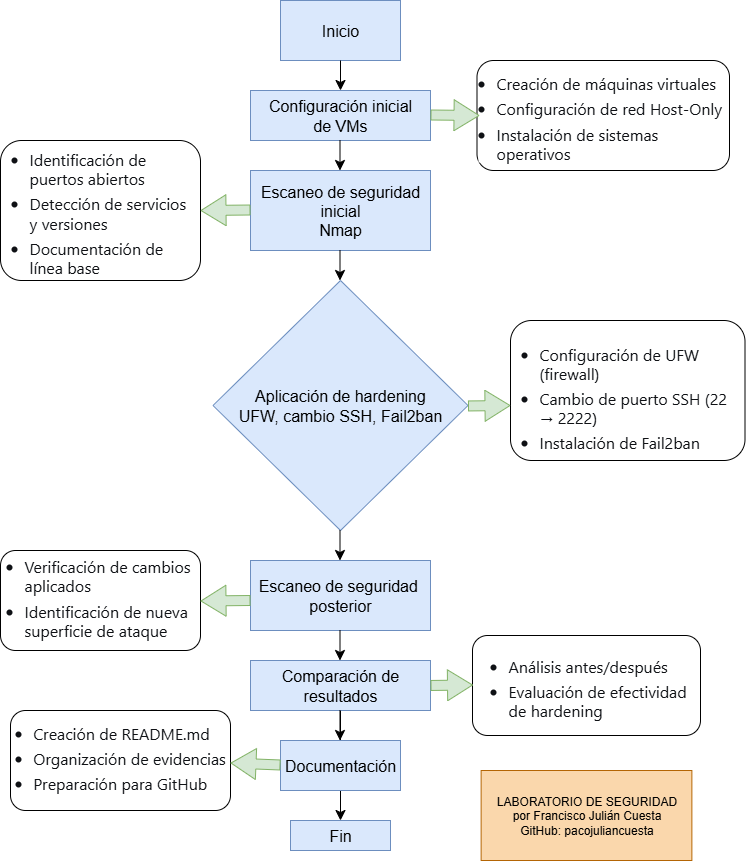

The diagram above was exported from draw.io. Its source (the exported page's mxGraphModel, read from the mxfile embedded in the PNG):
<mxGraphModel dx="703" dy="876" grid="1" gridSize="10" guides="1" tooltips="1" connect="1" arrows="1" fold="1" page="1" pageScale="1" pageWidth="850" pageHeight="1100" math="0" shadow="0">
  <root>
    <mxCell id="0" />
    <mxCell id="1" parent="0" />
    <mxCell id="BTGGF7BlmGdmvKEDcpXf-64" value="" style="rounded=1;whiteSpace=wrap;html=1;" vertex="1" parent="1">
      <mxGeometry x="70" y="830" width="220" height="100" as="geometry" />
    </mxCell>
    <mxCell id="BTGGF7BlmGdmvKEDcpXf-62" value="" style="rounded=1;whiteSpace=wrap;html=1;" vertex="1" parent="1">
      <mxGeometry x="532" y="755" width="228" height="100" as="geometry" />
    </mxCell>
    <mxCell id="BTGGF7BlmGdmvKEDcpXf-59" value="" style="rounded=1;whiteSpace=wrap;html=1;" vertex="1" parent="1">
      <mxGeometry x="60" y="670" width="200" height="100" as="geometry" />
    </mxCell>
    <mxCell id="BTGGF7BlmGdmvKEDcpXf-54" value="" style="rounded=1;whiteSpace=wrap;html=1;" vertex="1" parent="1">
      <mxGeometry x="570" y="440" width="234.5" height="140" as="geometry" />
    </mxCell>
    <mxCell id="BTGGF7BlmGdmvKEDcpXf-51" value="" style="rounded=1;whiteSpace=wrap;html=1;" vertex="1" parent="1">
      <mxGeometry x="60" y="260" width="200" height="140" as="geometry" />
    </mxCell>
    <mxCell id="BTGGF7BlmGdmvKEDcpXf-46" value="" style="rounded=1;whiteSpace=wrap;html=1;" vertex="1" parent="1">
      <mxGeometry x="536.5" y="180" width="252.5" height="110" as="geometry" />
    </mxCell>
    <mxCell id="BTGGF7BlmGdmvKEDcpXf-1" value="" style="rounded=0;whiteSpace=wrap;html=1;fillColor=#dae8fc;strokeColor=#6c8ebf;" vertex="1" parent="1">
      <mxGeometry x="340" y="120" width="120" height="60" as="geometry" />
    </mxCell>
    <mxCell id="BTGGF7BlmGdmvKEDcpXf-2" value="Inicio" style="text;strokeColor=none;fillColor=none;html=1;align=center;verticalAlign=middle;whiteSpace=wrap;rounded=0;fontSize=16;" vertex="1" parent="1">
      <mxGeometry x="370" y="135" width="60" height="30" as="geometry" />
    </mxCell>
    <mxCell id="BTGGF7BlmGdmvKEDcpXf-4" value="" style="endArrow=classic;html=1;rounded=0;fontSize=12;startSize=8;endSize=8;curved=1;" edge="1" parent="1">
      <mxGeometry width="50" height="50" relative="1" as="geometry">
        <mxPoint x="400" y="180" as="sourcePoint" />
        <mxPoint x="400" y="210" as="targetPoint" />
      </mxGeometry>
    </mxCell>
    <mxCell id="BTGGF7BlmGdmvKEDcpXf-5" value="" style="rounded=0;whiteSpace=wrap;html=1;fillColor=#dae8fc;strokeColor=#6c8ebf;" vertex="1" parent="1">
      <mxGeometry x="310" y="210" width="180" height="50" as="geometry" />
    </mxCell>
    <mxCell id="BTGGF7BlmGdmvKEDcpXf-6" value="Configuración inicial de VMs" style="text;strokeColor=none;fillColor=none;html=1;align=center;verticalAlign=middle;whiteSpace=wrap;rounded=0;fontSize=16;" vertex="1" parent="1">
      <mxGeometry x="325" y="220" width="150" height="30" as="geometry" />
    </mxCell>
    <mxCell id="BTGGF7BlmGdmvKEDcpXf-9" value="" style="rounded=0;whiteSpace=wrap;html=1;fillColor=#dae8fc;strokeColor=#6c8ebf;" vertex="1" parent="1">
      <mxGeometry x="310" y="290" width="180" height="80" as="geometry" />
    </mxCell>
    <mxCell id="BTGGF7BlmGdmvKEDcpXf-10" value="Escaneo de seguridad&lt;div&gt;inicial&lt;/div&gt;&lt;div&gt;Nmap&lt;/div&gt;" style="text;strokeColor=#6c8ebf;fillColor=#dae8fc;html=1;align=center;verticalAlign=middle;whiteSpace=wrap;rounded=0;fontSize=16;" vertex="1" parent="1">
      <mxGeometry x="310" y="290" width="180" height="80" as="geometry" />
    </mxCell>
    <mxCell id="BTGGF7BlmGdmvKEDcpXf-15" value="" style="rhombus;whiteSpace=wrap;html=1;fillColor=#dae8fc;strokeColor=#6c8ebf;" vertex="1" parent="1">
      <mxGeometry x="272.5" y="400" width="255" height="250" as="geometry" />
    </mxCell>
    <mxCell id="BTGGF7BlmGdmvKEDcpXf-13" value="Aplicación de hardening&lt;div&gt;UFW, cambio SSH, Fail2ban&lt;/div&gt;" style="text;strokeColor=none;fillColor=none;html=1;align=center;verticalAlign=middle;whiteSpace=wrap;rounded=0;fontSize=16;" vertex="1" parent="1">
      <mxGeometry x="295" y="445" width="210" height="160" as="geometry" />
    </mxCell>
    <mxCell id="BTGGF7BlmGdmvKEDcpXf-16" value="" style="rounded=0;whiteSpace=wrap;html=1;fillColor=#dae8fc;strokeColor=#6c8ebf;" vertex="1" parent="1">
      <mxGeometry x="310" y="680" width="180" height="70" as="geometry" />
    </mxCell>
    <mxCell id="BTGGF7BlmGdmvKEDcpXf-18" value="Escaneo de seguridad&amp;nbsp;&lt;div&gt;posterior&lt;/div&gt;" style="text;strokeColor=none;fillColor=none;html=1;align=center;verticalAlign=middle;whiteSpace=wrap;rounded=0;fontSize=16;" vertex="1" parent="1">
      <mxGeometry x="305" y="700" width="190" height="30" as="geometry" />
    </mxCell>
    <mxCell id="BTGGF7BlmGdmvKEDcpXf-22" value="" style="endArrow=classic;html=1;rounded=0;fontSize=12;startSize=8;endSize=8;curved=1;" edge="1" parent="1">
      <mxGeometry width="50" height="50" relative="1" as="geometry">
        <mxPoint x="399.5" y="260" as="sourcePoint" />
        <mxPoint x="399.5" y="290" as="targetPoint" />
      </mxGeometry>
    </mxCell>
    <mxCell id="BTGGF7BlmGdmvKEDcpXf-23" value="" style="endArrow=classic;html=1;rounded=0;fontSize=12;startSize=8;endSize=8;curved=1;" edge="1" parent="1">
      <mxGeometry width="50" height="50" relative="1" as="geometry">
        <mxPoint x="399.5" y="370" as="sourcePoint" />
        <mxPoint x="399.5" y="400" as="targetPoint" />
      </mxGeometry>
    </mxCell>
    <mxCell id="BTGGF7BlmGdmvKEDcpXf-24" value="" style="endArrow=classic;html=1;rounded=0;fontSize=12;startSize=8;endSize=8;curved=1;" edge="1" parent="1">
      <mxGeometry width="50" height="50" relative="1" as="geometry">
        <mxPoint x="399.5" y="650" as="sourcePoint" />
        <mxPoint x="399.5" y="680" as="targetPoint" />
      </mxGeometry>
    </mxCell>
    <mxCell id="BTGGF7BlmGdmvKEDcpXf-26" value="" style="endArrow=classic;html=1;rounded=0;fontSize=12;startSize=8;endSize=8;curved=1;" edge="1" parent="1">
      <mxGeometry width="50" height="50" relative="1" as="geometry">
        <mxPoint x="399.5" y="750" as="sourcePoint" />
        <mxPoint x="399.5" y="780" as="targetPoint" />
      </mxGeometry>
    </mxCell>
    <mxCell id="BTGGF7BlmGdmvKEDcpXf-36" value="" style="edgeStyle=none;curved=1;rounded=0;orthogonalLoop=1;jettySize=auto;html=1;fontSize=12;startSize=8;endSize=8;" edge="1" parent="1" source="BTGGF7BlmGdmvKEDcpXf-27" target="BTGGF7BlmGdmvKEDcpXf-35">
      <mxGeometry relative="1" as="geometry" />
    </mxCell>
    <mxCell id="BTGGF7BlmGdmvKEDcpXf-27" value="" style="rounded=0;whiteSpace=wrap;html=1;fillColor=#dae8fc;strokeColor=#6c8ebf;" vertex="1" parent="1">
      <mxGeometry x="310" y="780" width="180" height="50" as="geometry" />
    </mxCell>
    <mxCell id="BTGGF7BlmGdmvKEDcpXf-28" value="Comparación de resultados" style="text;html=1;align=center;verticalAlign=middle;whiteSpace=wrap;rounded=0;fontSize=16;" vertex="1" parent="1">
      <mxGeometry x="310" y="790" width="180" height="30" as="geometry" />
    </mxCell>
    <mxCell id="BTGGF7BlmGdmvKEDcpXf-30" value="" style="rounded=0;whiteSpace=wrap;html=1;fillColor=#dae8fc;strokeColor=#6c8ebf;" vertex="1" parent="1">
      <mxGeometry x="340" y="860" width="120" height="50" as="geometry" />
    </mxCell>
    <mxCell id="BTGGF7BlmGdmvKEDcpXf-32" value="" style="endArrow=classic;html=1;rounded=0;fontSize=12;startSize=8;endSize=8;curved=1;" edge="1" parent="1">
      <mxGeometry width="50" height="50" relative="1" as="geometry">
        <mxPoint x="399.5" y="830" as="sourcePoint" />
        <mxPoint x="399.5" y="860" as="targetPoint" />
      </mxGeometry>
    </mxCell>
    <mxCell id="BTGGF7BlmGdmvKEDcpXf-33" style="edgeStyle=none;curved=1;rounded=0;orthogonalLoop=1;jettySize=auto;html=1;exitX=0.25;exitY=1;exitDx=0;exitDy=0;fontSize=12;startSize=8;endSize=8;" edge="1" parent="1" source="BTGGF7BlmGdmvKEDcpXf-30" target="BTGGF7BlmGdmvKEDcpXf-30">
      <mxGeometry relative="1" as="geometry" />
    </mxCell>
    <mxCell id="BTGGF7BlmGdmvKEDcpXf-34" value="Documentación" style="text;strokeColor=none;fillColor=none;html=1;align=center;verticalAlign=middle;whiteSpace=wrap;rounded=0;fontSize=16;" vertex="1" parent="1">
      <mxGeometry x="380" y="870" width="40" height="30" as="geometry" />
    </mxCell>
    <mxCell id="BTGGF7BlmGdmvKEDcpXf-35" value="" style="rounded=0;whiteSpace=wrap;html=1;fillColor=#dae8fc;strokeColor=#6c8ebf;" vertex="1" parent="1">
      <mxGeometry x="350" y="940" width="100" height="30" as="geometry" />
    </mxCell>
    <mxCell id="BTGGF7BlmGdmvKEDcpXf-37" value="Fin" style="text;strokeColor=none;fillColor=none;html=1;align=center;verticalAlign=middle;whiteSpace=wrap;rounded=0;fontSize=16;" vertex="1" parent="1">
      <mxGeometry x="370" y="940" width="60" height="30" as="geometry" />
    </mxCell>
    <mxCell id="BTGGF7BlmGdmvKEDcpXf-39" value="&lt;ul style=&quot;margin: 4px 0px 0px; padding-left: 18px; color: rgb(15, 17, 21); font-family: quote-cjk-patch, Inter, system-ui, -apple-system, BlinkMacSystemFont, &amp;quot;Segoe UI&amp;quot;, Roboto, Oxygen, Ubuntu, Cantarell, &amp;quot;Open Sans&amp;quot;, &amp;quot;Helvetica Neue&amp;quot;, sans-serif; text-align: left; background-color: rgb(255, 255, 255);&quot;&gt;&lt;li&gt;&lt;p style=&quot;margin: 0px;&quot; class=&quot;ds-markdown-paragraph&quot;&gt;Creación de máquinas virtuales&lt;/p&gt;&lt;/li&gt;&lt;li style=&quot;margin-top: 6px;&quot;&gt;&lt;p style=&quot;margin: 0px;&quot; class=&quot;ds-markdown-paragraph&quot;&gt;Configuración de red Host-Only&lt;/p&gt;&lt;/li&gt;&lt;li style=&quot;margin-top: 6px;&quot;&gt;&lt;p style=&quot;margin: 0px;&quot; class=&quot;ds-markdown-paragraph&quot;&gt;Instalación de sistemas operativos&lt;/p&gt;&lt;/li&gt;&lt;/ul&gt;" style="text;strokeColor=none;fillColor=none;html=1;align=center;verticalAlign=middle;whiteSpace=wrap;rounded=0;fontSize=16;" vertex="1" parent="1">
      <mxGeometry x="536.5" y="200" width="248" height="70" as="geometry" />
    </mxCell>
    <mxCell id="BTGGF7BlmGdmvKEDcpXf-48" value="" style="shape=flexArrow;endArrow=classic;html=1;rounded=0;fontSize=12;startSize=8;endSize=8;curved=1;entryX=0.01;entryY=0.5;entryDx=0;entryDy=0;entryPerimeter=0;fillColor=#d5e8d4;strokeColor=#82b366;" edge="1" parent="1" target="BTGGF7BlmGdmvKEDcpXf-46">
      <mxGeometry width="50" height="50" relative="1" as="geometry">
        <mxPoint x="490" y="234.5" as="sourcePoint" />
        <mxPoint x="520" y="235" as="targetPoint" />
      </mxGeometry>
    </mxCell>
    <mxCell id="BTGGF7BlmGdmvKEDcpXf-49" value="" style="shape=flexArrow;endArrow=classic;html=1;rounded=0;fontSize=12;startSize=8;endSize=8;curved=1;fillColor=#d5e8d4;strokeColor=#82b366;" edge="1" parent="1">
      <mxGeometry width="50" height="50" relative="1" as="geometry">
        <mxPoint x="310" y="329.5" as="sourcePoint" />
        <mxPoint x="260" y="330" as="targetPoint" />
      </mxGeometry>
    </mxCell>
    <mxCell id="BTGGF7BlmGdmvKEDcpXf-50" value="&lt;ul style=&quot;margin: 4px 0px 0px; padding-left: 18px; color: rgb(15, 17, 21); font-family: quote-cjk-patch, Inter, system-ui, -apple-system, BlinkMacSystemFont, &amp;quot;Segoe UI&amp;quot;, Roboto, Oxygen, Ubuntu, Cantarell, &amp;quot;Open Sans&amp;quot;, &amp;quot;Helvetica Neue&amp;quot;, sans-serif; text-align: left; background-color: rgb(255, 255, 255);&quot;&gt;&lt;li&gt;&lt;p style=&quot;margin: 0px;&quot; class=&quot;ds-markdown-paragraph&quot;&gt;Identificación de puertos abiertos&lt;/p&gt;&lt;/li&gt;&lt;li style=&quot;margin-top: 6px;&quot;&gt;&lt;p style=&quot;margin: 0px;&quot; class=&quot;ds-markdown-paragraph&quot;&gt;Detección de servicios y versiones&lt;/p&gt;&lt;/li&gt;&lt;li style=&quot;margin-top: 6px;&quot;&gt;&lt;p style=&quot;margin: 0px;&quot; class=&quot;ds-markdown-paragraph&quot;&gt;Documentación de línea base&lt;/p&gt;&lt;/li&gt;&lt;/ul&gt;" style="text;strokeColor=none;fillColor=none;html=1;align=center;verticalAlign=middle;whiteSpace=wrap;rounded=0;fontSize=16;" vertex="1" parent="1">
      <mxGeometry x="70" y="315" width="180" height="30" as="geometry" />
    </mxCell>
    <mxCell id="BTGGF7BlmGdmvKEDcpXf-53" value="&lt;ul style=&quot;margin: 4px 0px 0px; padding-left: 18px; color: rgb(15, 17, 21); font-family: quote-cjk-patch, Inter, system-ui, -apple-system, BlinkMacSystemFont, &amp;quot;Segoe UI&amp;quot;, Roboto, Oxygen, Ubuntu, Cantarell, &amp;quot;Open Sans&amp;quot;, &amp;quot;Helvetica Neue&amp;quot;, sans-serif; text-align: left; background-color: rgb(255, 255, 255);&quot;&gt;&lt;li&gt;&lt;p style=&quot;margin: 0px;&quot; class=&quot;ds-markdown-paragraph&quot;&gt;Configuración de UFW (firewall)&lt;/p&gt;&lt;/li&gt;&lt;li style=&quot;margin-top: 6px;&quot;&gt;&lt;p style=&quot;margin: 0px;&quot; class=&quot;ds-markdown-paragraph&quot;&gt;Cambio de puerto SSH (22 → 2222)&lt;/p&gt;&lt;/li&gt;&lt;li style=&quot;margin-top: 6px;&quot;&gt;&lt;p style=&quot;margin: 0px;&quot; class=&quot;ds-markdown-paragraph&quot;&gt;Instalación de Fail2ban&lt;/p&gt;&lt;/li&gt;&lt;/ul&gt;" style="text;strokeColor=none;fillColor=none;html=1;align=center;verticalAlign=middle;whiteSpace=wrap;rounded=0;fontSize=16;" vertex="1" parent="1">
      <mxGeometry x="579.5" y="500" width="215.5" height="30" as="geometry" />
    </mxCell>
    <mxCell id="BTGGF7BlmGdmvKEDcpXf-56" value="" style="shape=flexArrow;endArrow=classic;html=1;rounded=0;fontSize=12;startSize=8;endSize=8;curved=1;fillColor=#d5e8d4;strokeColor=#82b366;" edge="1" parent="1">
      <mxGeometry width="50" height="50" relative="1" as="geometry">
        <mxPoint x="527.5" y="525.46" as="sourcePoint" />
        <mxPoint x="570" y="525" as="targetPoint" />
      </mxGeometry>
    </mxCell>
    <mxCell id="BTGGF7BlmGdmvKEDcpXf-57" value="&lt;ul style=&quot;margin: 4px 0px 0px; padding-left: 18px; color: rgb(15, 17, 21); font-family: quote-cjk-patch, Inter, system-ui, -apple-system, BlinkMacSystemFont, &amp;quot;Segoe UI&amp;quot;, Roboto, Oxygen, Ubuntu, Cantarell, &amp;quot;Open Sans&amp;quot;, &amp;quot;Helvetica Neue&amp;quot;, sans-serif; text-align: left; background-color: rgb(255, 255, 255);&quot;&gt;&lt;li&gt;&lt;p style=&quot;margin: 0px;&quot; class=&quot;ds-markdown-paragraph&quot;&gt;Verificación de cambios aplicados&lt;/p&gt;&lt;/li&gt;&lt;li style=&quot;margin-top: 6px;&quot;&gt;&lt;p style=&quot;margin: 0px;&quot; class=&quot;ds-markdown-paragraph&quot;&gt;Identificación de nueva superficie de ataque&lt;/p&gt;&lt;/li&gt;&lt;/ul&gt;" style="text;strokeColor=none;fillColor=none;html=1;align=center;verticalAlign=middle;whiteSpace=wrap;rounded=0;fontSize=16;" vertex="1" parent="1">
      <mxGeometry x="65" y="700" width="190" height="30" as="geometry" />
    </mxCell>
    <mxCell id="BTGGF7BlmGdmvKEDcpXf-58" value="" style="shape=flexArrow;endArrow=classic;html=1;rounded=0;fontSize=12;startSize=8;endSize=8;curved=1;fillColor=#d5e8d4;strokeColor=#82b366;" edge="1" parent="1">
      <mxGeometry width="50" height="50" relative="1" as="geometry">
        <mxPoint x="310" y="720" as="sourcePoint" />
        <mxPoint x="260" y="720.5" as="targetPoint" />
      </mxGeometry>
    </mxCell>
    <mxCell id="BTGGF7BlmGdmvKEDcpXf-60" value="" style="shape=flexArrow;endArrow=classic;html=1;rounded=0;fontSize=12;startSize=8;endSize=8;curved=1;fillColor=#d5e8d4;strokeColor=#82b366;" edge="1" parent="1">
      <mxGeometry width="50" height="50" relative="1" as="geometry">
        <mxPoint x="490" y="804.96" as="sourcePoint" />
        <mxPoint x="532.5" y="804.5" as="targetPoint" />
      </mxGeometry>
    </mxCell>
    <mxCell id="BTGGF7BlmGdmvKEDcpXf-61" value="&lt;ul style=&quot;margin: 4px 0px 0px; padding-left: 18px; color: rgb(15, 17, 21); font-family: quote-cjk-patch, Inter, system-ui, -apple-system, BlinkMacSystemFont, &amp;quot;Segoe UI&amp;quot;, Roboto, Oxygen, Ubuntu, Cantarell, &amp;quot;Open Sans&amp;quot;, &amp;quot;Helvetica Neue&amp;quot;, sans-serif; text-align: left; background-color: rgb(255, 255, 255);&quot;&gt;&lt;li&gt;&lt;p style=&quot;margin: 0px;&quot; class=&quot;ds-markdown-paragraph&quot;&gt;Análisis antes/después&lt;/p&gt;&lt;/li&gt;&lt;li style=&quot;margin-top: 6px;&quot;&gt;&lt;p style=&quot;margin: 0px;&quot; class=&quot;ds-markdown-paragraph&quot;&gt;Evaluación de efectividad de hardening&lt;/p&gt;&lt;/li&gt;&lt;/ul&gt;" style="text;strokeColor=none;fillColor=none;html=1;align=center;verticalAlign=middle;whiteSpace=wrap;rounded=0;fontSize=16;" vertex="1" parent="1">
      <mxGeometry x="549.25" y="790" width="210.75" height="30" as="geometry" />
    </mxCell>
    <mxCell id="BTGGF7BlmGdmvKEDcpXf-63" value="&lt;ul style=&quot;margin: 4px 0px 0px; padding-left: 18px; color: rgb(15, 17, 21); font-family: quote-cjk-patch, Inter, system-ui, -apple-system, BlinkMacSystemFont, &amp;quot;Segoe UI&amp;quot;, Roboto, Oxygen, Ubuntu, Cantarell, &amp;quot;Open Sans&amp;quot;, &amp;quot;Helvetica Neue&amp;quot;, sans-serif; text-align: left; background-color: rgb(255, 255, 255);&quot;&gt;&lt;li&gt;&lt;p style=&quot;margin: 0px;&quot; class=&quot;ds-markdown-paragraph&quot;&gt;Creación de README.md&lt;/p&gt;&lt;/li&gt;&lt;li style=&quot;margin-top: 6px;&quot;&gt;&lt;p style=&quot;margin: 0px;&quot; class=&quot;ds-markdown-paragraph&quot;&gt;Organización de evidencias&lt;/p&gt;&lt;/li&gt;&lt;li style=&quot;margin-top: 6px;&quot;&gt;&lt;p style=&quot;margin: 0px;&quot; class=&quot;ds-markdown-paragraph&quot;&gt;Preparación para GitHub&lt;/p&gt;&lt;/li&gt;&lt;/ul&gt;" style="text;strokeColor=none;fillColor=none;html=1;align=center;verticalAlign=middle;whiteSpace=wrap;rounded=0;fontSize=16;" vertex="1" parent="1">
      <mxGeometry x="70" y="860" width="220" height="30" as="geometry" />
    </mxCell>
    <mxCell id="BTGGF7BlmGdmvKEDcpXf-65" value="" style="shape=flexArrow;endArrow=classic;html=1;rounded=0;fontSize=12;startSize=8;endSize=8;curved=1;fillColor=#d5e8d4;strokeColor=#82b366;entryX=1;entryY=0.75;entryDx=0;entryDy=0;" edge="1" parent="1" target="BTGGF7BlmGdmvKEDcpXf-63">
      <mxGeometry width="50" height="50" relative="1" as="geometry">
        <mxPoint x="340" y="884.5" as="sourcePoint" />
        <mxPoint x="300" y="885" as="targetPoint" />
      </mxGeometry>
    </mxCell>
    <mxCell id="BTGGF7BlmGdmvKEDcpXf-71" value="LABORATORIO DE SEGURIDAD&lt;div&gt;por Francisco Julián Cuesta&lt;/div&gt;&lt;div&gt;GitHub: pacojuliancuesta&lt;/div&gt;" style="rounded=0;whiteSpace=wrap;html=1;fillColor=#fad7ac;strokeColor=#b46504;" vertex="1" parent="1">
      <mxGeometry x="540.63" y="890" width="210.75" height="90" as="geometry" />
    </mxCell>
  </root>
</mxGraphModel>